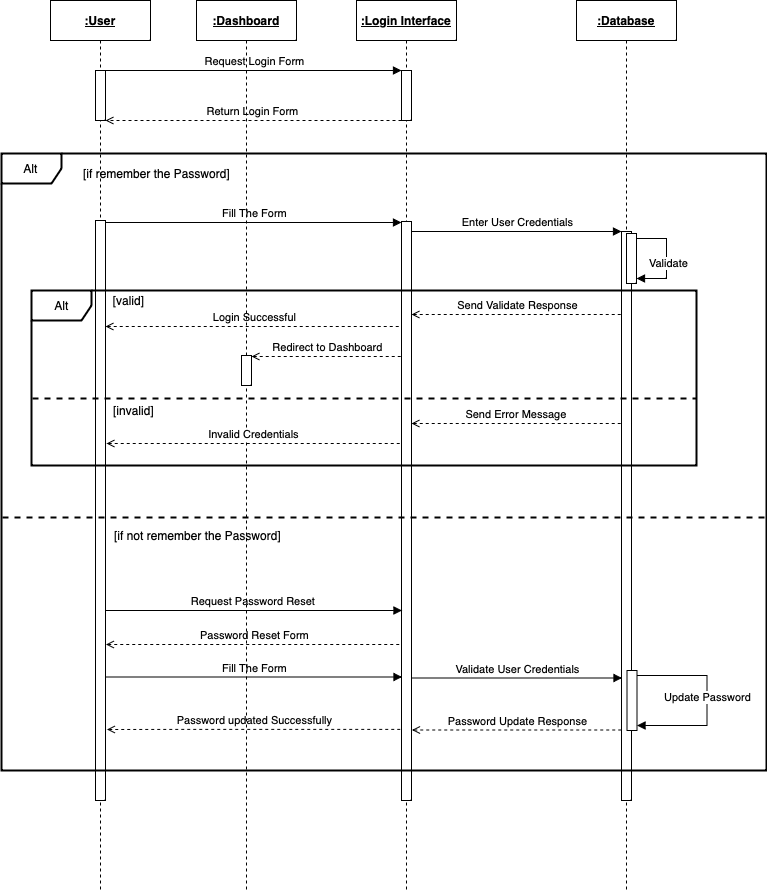

The diagram above was exported from draw.io. Its source (the exported page's mxGraphModel, read from the mxfile embedded in the PNG):
<mxGraphModel dx="1363" dy="879" grid="1" gridSize="10" guides="1" tooltips="1" connect="1" arrows="1" fold="1" page="1" pageScale="1" pageWidth="850" pageHeight="1100" math="0" shadow="0">
  <root>
    <mxCell id="0" />
    <mxCell id="1" parent="0" />
    <mxCell id="aM9ryv3xv72pqoxQDRHE-1" value="&lt;b&gt;&lt;u&gt;:User&lt;/u&gt;&lt;/b&gt;" style="shape=umlLifeline;perimeter=lifelinePerimeter;whiteSpace=wrap;html=1;container=0;dropTarget=0;collapsible=0;recursiveResize=0;outlineConnect=0;portConstraint=eastwest;newEdgeStyle={&quot;edgeStyle&quot;:&quot;elbowEdgeStyle&quot;,&quot;elbow&quot;:&quot;vertical&quot;,&quot;curved&quot;:0,&quot;rounded&quot;:0};" parent="1" vertex="1">
      <mxGeometry x="134" y="40" width="100" height="890" as="geometry" />
    </mxCell>
    <mxCell id="aM9ryv3xv72pqoxQDRHE-2" value="" style="html=1;points=[];perimeter=orthogonalPerimeter;outlineConnect=0;targetShapes=umlLifeline;portConstraint=eastwest;newEdgeStyle={&quot;edgeStyle&quot;:&quot;elbowEdgeStyle&quot;,&quot;elbow&quot;:&quot;vertical&quot;,&quot;curved&quot;:0,&quot;rounded&quot;:0};" parent="aM9ryv3xv72pqoxQDRHE-1" vertex="1">
      <mxGeometry x="45" y="70" width="10" height="50" as="geometry" />
    </mxCell>
    <mxCell id="Qx66roxFInfRwBva3ZIj-4" value="" style="html=1;points=[];perimeter=orthogonalPerimeter;outlineConnect=0;targetShapes=umlLifeline;portConstraint=eastwest;newEdgeStyle={&quot;edgeStyle&quot;:&quot;elbowEdgeStyle&quot;,&quot;elbow&quot;:&quot;vertical&quot;,&quot;curved&quot;:0,&quot;rounded&quot;:0};" parent="aM9ryv3xv72pqoxQDRHE-1" vertex="1">
      <mxGeometry x="45" y="220" width="10" height="580" as="geometry" />
    </mxCell>
    <mxCell id="aM9ryv3xv72pqoxQDRHE-5" value="&lt;b&gt;&lt;u&gt;:Login Interface&lt;/u&gt;&lt;/b&gt;" style="shape=umlLifeline;perimeter=lifelinePerimeter;whiteSpace=wrap;html=1;container=0;dropTarget=0;collapsible=0;recursiveResize=0;outlineConnect=0;portConstraint=eastwest;newEdgeStyle={&quot;edgeStyle&quot;:&quot;elbowEdgeStyle&quot;,&quot;elbow&quot;:&quot;vertical&quot;,&quot;curved&quot;:0,&quot;rounded&quot;:0};" parent="1" vertex="1">
      <mxGeometry x="440" y="40" width="100" height="890" as="geometry" />
    </mxCell>
    <mxCell id="aM9ryv3xv72pqoxQDRHE-6" value="" style="html=1;points=[];perimeter=orthogonalPerimeter;outlineConnect=0;targetShapes=umlLifeline;portConstraint=eastwest;newEdgeStyle={&quot;edgeStyle&quot;:&quot;elbowEdgeStyle&quot;,&quot;elbow&quot;:&quot;vertical&quot;,&quot;curved&quot;:0,&quot;rounded&quot;:0};" parent="aM9ryv3xv72pqoxQDRHE-5" vertex="1">
      <mxGeometry x="45" y="70" width="10" height="50" as="geometry" />
    </mxCell>
    <mxCell id="Qx66roxFInfRwBva3ZIj-5" value="" style="html=1;points=[];perimeter=orthogonalPerimeter;outlineConnect=0;targetShapes=umlLifeline;portConstraint=eastwest;newEdgeStyle={&quot;edgeStyle&quot;:&quot;elbowEdgeStyle&quot;,&quot;elbow&quot;:&quot;vertical&quot;,&quot;curved&quot;:0,&quot;rounded&quot;:0};" parent="aM9ryv3xv72pqoxQDRHE-5" vertex="1">
      <mxGeometry x="45" y="221" width="10" height="579" as="geometry" />
    </mxCell>
    <mxCell id="aM9ryv3xv72pqoxQDRHE-7" value="Request Login Form" style="html=1;verticalAlign=bottom;endArrow=block;edgeStyle=elbowEdgeStyle;elbow=vertical;curved=0;rounded=0;" parent="1" target="aM9ryv3xv72pqoxQDRHE-6" edge="1">
      <mxGeometry relative="1" as="geometry">
        <mxPoint x="188.9999999999999" y="110" as="sourcePoint" />
        <Array as="points">
          <mxPoint x="274" y="110" />
        </Array>
        <mxPoint x="358.9999999999999" y="110" as="targetPoint" />
      </mxGeometry>
    </mxCell>
    <mxCell id="aM9ryv3xv72pqoxQDRHE-9" value="Return Login Form" style="html=1;verticalAlign=bottom;endArrow=open;edgeStyle=elbowEdgeStyle;elbow=vertical;curved=0;rounded=0;dashed=1;endFill=0;" parent="1" edge="1" source="aM9ryv3xv72pqoxQDRHE-6">
      <mxGeometry relative="1" as="geometry">
        <mxPoint x="359" y="160" as="sourcePoint" />
        <Array as="points">
          <mxPoint x="284" y="160" />
        </Array>
        <mxPoint x="189" y="160" as="targetPoint" />
      </mxGeometry>
    </mxCell>
    <mxCell id="Qx66roxFInfRwBva3ZIj-1" value="&lt;b&gt;&lt;u&gt;:Database&lt;/u&gt;&lt;/b&gt;" style="shape=umlLifeline;perimeter=lifelinePerimeter;whiteSpace=wrap;html=1;container=0;dropTarget=0;collapsible=0;recursiveResize=0;outlineConnect=0;portConstraint=eastwest;newEdgeStyle={&quot;edgeStyle&quot;:&quot;elbowEdgeStyle&quot;,&quot;elbow&quot;:&quot;vertical&quot;,&quot;curved&quot;:0,&quot;rounded&quot;:0};" parent="1" vertex="1">
      <mxGeometry x="660" y="40" width="100" height="890" as="geometry" />
    </mxCell>
    <mxCell id="Qx66roxFInfRwBva3ZIj-2" value="" style="html=1;points=[];perimeter=orthogonalPerimeter;outlineConnect=0;targetShapes=umlLifeline;portConstraint=eastwest;newEdgeStyle={&quot;edgeStyle&quot;:&quot;elbowEdgeStyle&quot;,&quot;elbow&quot;:&quot;vertical&quot;,&quot;curved&quot;:0,&quot;rounded&quot;:0};" parent="Qx66roxFInfRwBva3ZIj-1" vertex="1">
      <mxGeometry x="45" y="231" width="10" height="569" as="geometry" />
    </mxCell>
    <mxCell id="Qx66roxFInfRwBva3ZIj-46" value="" style="html=1;points=[[0,0,0,0,5],[0,1,0,0,-5],[1,0,0,0,5],[1,1,0,0,-5]];perimeter=orthogonalPerimeter;outlineConnect=0;targetShapes=umlLifeline;portConstraint=eastwest;newEdgeStyle={&quot;curved&quot;:0,&quot;rounded&quot;:0};" parent="Qx66roxFInfRwBva3ZIj-1" vertex="1">
      <mxGeometry x="50.5" y="670" width="10" height="60" as="geometry" />
    </mxCell>
    <mxCell id="Qx66roxFInfRwBva3ZIj-47" value="" style="html=1;align=left;spacingLeft=2;endArrow=block;rounded=0;rounded=0;exitX=1;exitY=0;exitDx=0;exitDy=5;exitPerimeter=0;entryX=1;entryY=1;entryDx=0;entryDy=-5;entryPerimeter=0;" parent="Qx66roxFInfRwBva3ZIj-1" source="Qx66roxFInfRwBva3ZIj-46" target="Qx66roxFInfRwBva3ZIj-46" edge="1">
      <mxGeometry relative="1" as="geometry">
        <mxPoint x="70.5" y="670" as="sourcePoint" />
        <Array as="points">
          <mxPoint x="130.5" y="675" />
          <mxPoint x="130.5" y="705" />
          <mxPoint x="130.5" y="725" />
        </Array>
        <mxPoint x="70.5" y="700" as="targetPoint" />
      </mxGeometry>
    </mxCell>
    <mxCell id="Qx66roxFInfRwBva3ZIj-50" value="Update Password" style="edgeLabel;html=1;align=center;verticalAlign=middle;resizable=0;points=[];" parent="Qx66roxFInfRwBva3ZIj-47" vertex="1" connectable="0">
      <mxGeometry x="-0.0386" relative="1" as="geometry">
        <mxPoint as="offset" />
      </mxGeometry>
    </mxCell>
    <mxCell id="mO5I-FuyIvCkWUTKSh5h-10" value="" style="html=1;points=[[0,0,0,0,5],[0,1,0,0,-5],[1,0,0,0,5],[1,1,0,0,-5]];perimeter=orthogonalPerimeter;outlineConnect=0;targetShapes=umlLifeline;portConstraint=eastwest;newEdgeStyle={&quot;curved&quot;:0,&quot;rounded&quot;:0};" vertex="1" parent="Qx66roxFInfRwBva3ZIj-1">
      <mxGeometry x="50" y="233" width="10" height="50" as="geometry" />
    </mxCell>
    <mxCell id="mO5I-FuyIvCkWUTKSh5h-11" value="" style="html=1;align=left;spacingLeft=2;endArrow=block;rounded=0;rounded=0;exitX=1;exitY=0;exitDx=0;exitDy=5;exitPerimeter=0;entryX=1;entryY=1;entryDx=0;entryDy=-5;entryPerimeter=0;" edge="1" target="mO5I-FuyIvCkWUTKSh5h-10" parent="Qx66roxFInfRwBva3ZIj-1" source="mO5I-FuyIvCkWUTKSh5h-10">
      <mxGeometry relative="1" as="geometry">
        <mxPoint x="70" y="243" as="sourcePoint" />
        <Array as="points">
          <mxPoint x="90" y="238" />
          <mxPoint x="90" y="278" />
        </Array>
        <mxPoint x="70" y="283" as="targetPoint" />
      </mxGeometry>
    </mxCell>
    <mxCell id="mO5I-FuyIvCkWUTKSh5h-12" value="Validate" style="edgeLabel;html=1;align=center;verticalAlign=middle;resizable=0;points=[];" vertex="1" connectable="0" parent="mO5I-FuyIvCkWUTKSh5h-11">
      <mxGeometry x="0.073" y="1" relative="1" as="geometry">
        <mxPoint as="offset" />
      </mxGeometry>
    </mxCell>
    <mxCell id="Qx66roxFInfRwBva3ZIj-8" value="Fill The Form" style="html=1;verticalAlign=bottom;endArrow=block;curved=0;rounded=0;" parent="1" edge="1">
      <mxGeometry width="80" relative="1" as="geometry">
        <mxPoint x="189" y="262.0000000000001" as="sourcePoint" />
        <mxPoint x="485" y="262.0000000000001" as="targetPoint" />
        <Array as="points" />
        <mxPoint as="offset" />
      </mxGeometry>
    </mxCell>
    <mxCell id="Qx66roxFInfRwBva3ZIj-11" value="Enter User Credentials" style="html=1;verticalAlign=bottom;endArrow=block;curved=0;rounded=0;" parent="1" edge="1">
      <mxGeometry width="80" relative="1" as="geometry">
        <mxPoint x="495" y="271" as="sourcePoint" />
        <mxPoint x="705" y="271" as="targetPoint" />
        <Array as="points" />
      </mxGeometry>
    </mxCell>
    <mxCell id="Qx66roxFInfRwBva3ZIj-13" value="Send Validate Response" style="html=1;verticalAlign=bottom;endArrow=none;curved=0;rounded=0;dashed=1;endFill=0;startArrow=open;startFill=0;" parent="1" edge="1">
      <mxGeometry width="80" relative="1" as="geometry">
        <mxPoint x="495" y="354" as="sourcePoint" />
        <mxPoint x="705" y="354" as="targetPoint" />
        <Array as="points" />
        <mxPoint as="offset" />
      </mxGeometry>
    </mxCell>
    <mxCell id="Qx66roxFInfRwBva3ZIj-14" value="Login Successful" style="html=1;verticalAlign=bottom;endArrow=none;curved=0;rounded=0;dashed=1;endFill=0;startArrow=open;startFill=0;" parent="1" edge="1">
      <mxGeometry width="80" relative="1" as="geometry">
        <mxPoint x="189" y="366.0000000000001" as="sourcePoint" />
        <mxPoint x="485" y="365.9999999999999" as="targetPoint" />
        <Array as="points">
          <mxPoint x="239" y="366" />
        </Array>
      </mxGeometry>
    </mxCell>
    <mxCell id="Qx66roxFInfRwBva3ZIj-32" value="Request Password Reset&amp;nbsp;" style="html=1;verticalAlign=bottom;endArrow=block;curved=0;rounded=0;" parent="1" edge="1">
      <mxGeometry width="80" relative="1" as="geometry">
        <mxPoint x="189.5" y="650" as="sourcePoint" />
        <mxPoint x="485.5" y="650" as="targetPoint" />
        <Array as="points" />
      </mxGeometry>
    </mxCell>
    <mxCell id="Qx66roxFInfRwBva3ZIj-33" value="Alt" style="shape=umlFrame;whiteSpace=wrap;html=1;pointerEvents=0;strokeWidth=2;" parent="1" vertex="1">
      <mxGeometry x="85" y="193" width="765" height="617" as="geometry" />
    </mxCell>
    <mxCell id="Qx66roxFInfRwBva3ZIj-38" value="Password Reset Form" style="html=1;verticalAlign=bottom;endArrow=none;curved=0;rounded=0;dashed=1;endFill=0;startArrow=open;startFill=0;" parent="1" edge="1">
      <mxGeometry width="80" relative="1" as="geometry">
        <mxPoint x="189.5" y="684" as="sourcePoint" />
        <mxPoint x="485.5" y="684" as="targetPoint" />
        <Array as="points">
          <mxPoint x="244.5" y="684" />
        </Array>
      </mxGeometry>
    </mxCell>
    <mxCell id="Qx66roxFInfRwBva3ZIj-40" value="Fill The Form" style="html=1;verticalAlign=bottom;endArrow=block;curved=0;rounded=0;" parent="1" edge="1">
      <mxGeometry width="80" relative="1" as="geometry">
        <mxPoint x="189.5" y="716.5000000000001" as="sourcePoint" />
        <mxPoint x="485.5" y="716.5" as="targetPoint" />
        <Array as="points" />
      </mxGeometry>
    </mxCell>
    <mxCell id="Qx66roxFInfRwBva3ZIj-41" value="Validate User Credentials" style="html=1;verticalAlign=bottom;endArrow=block;curved=0;rounded=0;" parent="1" edge="1">
      <mxGeometry x="0.002" width="80" relative="1" as="geometry">
        <mxPoint x="495.5" y="717.4999999999999" as="sourcePoint" />
        <mxPoint x="705.5" y="717.4999999999999" as="targetPoint" />
        <Array as="points" />
        <mxPoint as="offset" />
      </mxGeometry>
    </mxCell>
    <mxCell id="Qx66roxFInfRwBva3ZIj-43" value="Password Update Response" style="html=1;verticalAlign=bottom;endArrow=none;curved=0;rounded=0;dashed=1;endFill=0;startArrow=open;startFill=0;" parent="1" edge="1">
      <mxGeometry width="80" relative="1" as="geometry">
        <mxPoint x="495.5" y="769.5" as="sourcePoint" />
        <mxPoint x="706.5" y="769.5" as="targetPoint" />
        <Array as="points" />
      </mxGeometry>
    </mxCell>
    <mxCell id="Qx66roxFInfRwBva3ZIj-51" value="Password updated Successfully" style="html=1;verticalAlign=bottom;endArrow=none;curved=0;rounded=0;dashed=1;endFill=0;startArrow=open;startFill=0;" parent="1" edge="1">
      <mxGeometry width="80" relative="1" as="geometry">
        <mxPoint x="190.5" y="769" as="sourcePoint" />
        <mxPoint x="485.5" y="768.8899999999999" as="targetPoint" />
        <Array as="points">
          <mxPoint x="268.5" y="768.89" />
        </Array>
      </mxGeometry>
    </mxCell>
    <mxCell id="Qx66roxFInfRwBva3ZIj-52" value="" style="line;strokeWidth=2;fillColor=none;align=left;verticalAlign=middle;spacingTop=-1;spacingLeft=3;spacingRight=3;rotatable=0;labelPosition=right;points=[];portConstraint=eastwest;strokeColor=inherit;dashed=1;" parent="1" vertex="1">
      <mxGeometry x="86" y="553" width="763" height="8" as="geometry" />
    </mxCell>
    <mxCell id="Qx66roxFInfRwBva3ZIj-55" value="&lt;b&gt;&lt;u&gt;:Dashboard&lt;/u&gt;&lt;/b&gt;" style="shape=umlLifeline;perimeter=lifelinePerimeter;whiteSpace=wrap;html=1;container=0;dropTarget=0;collapsible=0;recursiveResize=0;outlineConnect=0;portConstraint=eastwest;newEdgeStyle={&quot;edgeStyle&quot;:&quot;elbowEdgeStyle&quot;,&quot;elbow&quot;:&quot;vertical&quot;,&quot;curved&quot;:0,&quot;rounded&quot;:0};" parent="1" vertex="1">
      <mxGeometry x="280" y="40" width="100" height="890" as="geometry" />
    </mxCell>
    <mxCell id="mO5I-FuyIvCkWUTKSh5h-23" value="" style="html=1;points=[];perimeter=orthogonalPerimeter;outlineConnect=0;targetShapes=umlLifeline;portConstraint=eastwest;newEdgeStyle={&quot;edgeStyle&quot;:&quot;elbowEdgeStyle&quot;,&quot;elbow&quot;:&quot;vertical&quot;,&quot;curved&quot;:0,&quot;rounded&quot;:0};" vertex="1" parent="Qx66roxFInfRwBva3ZIj-55">
      <mxGeometry x="45" y="355" width="10" height="30" as="geometry" />
    </mxCell>
    <mxCell id="mO5I-FuyIvCkWUTKSh5h-4" value="Alt" style="shape=umlFrame;whiteSpace=wrap;html=1;pointerEvents=0;strokeWidth=2;" vertex="1" parent="1">
      <mxGeometry x="115" y="330" width="665" height="175" as="geometry" />
    </mxCell>
    <mxCell id="mO5I-FuyIvCkWUTKSh5h-6" value="" style="line;strokeWidth=2;fillColor=none;align=left;verticalAlign=middle;spacingTop=-1;spacingLeft=3;spacingRight=3;rotatable=0;labelPosition=right;points=[];portConstraint=eastwest;strokeColor=inherit;dashed=1;" vertex="1" parent="1">
      <mxGeometry x="116" y="434" width="664" height="8" as="geometry" />
    </mxCell>
    <mxCell id="mO5I-FuyIvCkWUTKSh5h-13" value="Send Error Message&amp;nbsp;" style="html=1;verticalAlign=bottom;endArrow=none;curved=0;rounded=0;dashed=1;endFill=0;startArrow=open;startFill=0;" edge="1" parent="1">
      <mxGeometry width="80" relative="1" as="geometry">
        <mxPoint x="495" y="463" as="sourcePoint" />
        <mxPoint x="705" y="463" as="targetPoint" />
        <Array as="points" />
      </mxGeometry>
    </mxCell>
    <mxCell id="mO5I-FuyIvCkWUTKSh5h-14" value="Invalid Credentials" style="html=1;verticalAlign=bottom;endArrow=none;curved=0;rounded=0;dashed=1;endFill=0;startArrow=open;startFill=0;" edge="1" parent="1">
      <mxGeometry width="80" relative="1" as="geometry">
        <mxPoint x="190" y="483.0000000000001" as="sourcePoint" />
        <mxPoint x="485" y="482.9999999999999" as="targetPoint" />
        <Array as="points">
          <mxPoint x="240" y="483" />
        </Array>
        <mxPoint as="offset" />
      </mxGeometry>
    </mxCell>
    <mxCell id="mO5I-FuyIvCkWUTKSh5h-15" value="&lt;span style=&quot;font-weight: 400;&quot;&gt;[valid]&lt;/span&gt;" style="text;align=center;fontStyle=1;verticalAlign=middle;spacingLeft=3;spacingRight=3;strokeColor=none;rotatable=0;points=[[0,0.5],[1,0.5]];portConstraint=eastwest;html=1;" vertex="1" parent="1">
      <mxGeometry x="172" y="327" width="80" height="26" as="geometry" />
    </mxCell>
    <mxCell id="mO5I-FuyIvCkWUTKSh5h-16" value="&lt;span style=&quot;font-weight: 400;&quot;&gt;[invalid]&lt;/span&gt;" style="text;align=center;fontStyle=1;verticalAlign=middle;spacingLeft=3;spacingRight=3;strokeColor=none;rotatable=0;points=[[0,0.5],[1,0.5]];portConstraint=eastwest;html=1;" vertex="1" parent="1">
      <mxGeometry x="177" y="437" width="80" height="26" as="geometry" />
    </mxCell>
    <mxCell id="mO5I-FuyIvCkWUTKSh5h-17" value="&lt;span style=&quot;font-weight: 400;&quot;&gt;[if remember the Password]&lt;/span&gt;" style="text;align=center;fontStyle=1;verticalAlign=middle;spacingLeft=3;spacingRight=3;strokeColor=none;rotatable=0;points=[[0,0.5],[1,0.5]];portConstraint=eastwest;html=1;" vertex="1" parent="1">
      <mxGeometry x="200" y="200" width="80" height="26" as="geometry" />
    </mxCell>
    <mxCell id="mO5I-FuyIvCkWUTKSh5h-22" value="&lt;span style=&quot;font-weight: 400;&quot;&gt;[if not remember the Password]&lt;/span&gt;" style="text;align=center;fontStyle=1;verticalAlign=middle;spacingLeft=3;spacingRight=3;strokeColor=none;rotatable=0;points=[[0,0.5],[1,0.5]];portConstraint=eastwest;html=1;" vertex="1" parent="1">
      <mxGeometry x="241" y="562" width="80" height="26" as="geometry" />
    </mxCell>
    <mxCell id="mO5I-FuyIvCkWUTKSh5h-27" value="Redirect to Dashboard" style="html=1;verticalAlign=bottom;endArrow=none;curved=0;rounded=0;dashed=1;endFill=0;startArrow=open;startFill=0;" edge="1" parent="1">
      <mxGeometry width="80" relative="1" as="geometry">
        <mxPoint x="335" y="396" as="sourcePoint" />
        <mxPoint x="485" y="396" as="targetPoint" />
        <Array as="points" />
        <mxPoint as="offset" />
      </mxGeometry>
    </mxCell>
  </root>
</mxGraphModel>